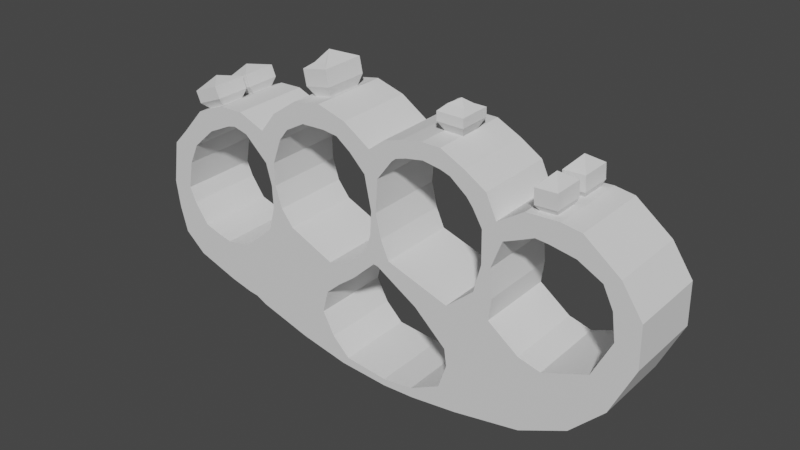 # Source: Kuckles.blend  (saved by Blender 3.5.10; exported with 4.5.12 LTS)
import bpy
from mathutils import Matrix  # noqa: F401  (used for matrix-valued properties, if any)

bpy.ops.wm.read_factory_settings(use_empty=True)
scene = bpy.context.scene
scene.name = 'Scene'

# ---- collections
col_collection = bpy.data.collections.new('Collection'); scene.collection.children.link(col_collection)

# ---- world
world_world = bpy.data.worlds.new('World'); scene.world = world_world
world_world.use_nodes = True; world_world.node_tree.nodes.clear()
_N = world_world.node_tree.nodes; _L = world_world.node_tree.links
n0 = _N.new('ShaderNodeOutputWorld'); n0.name = 'World Output'; n0.location = (300, 300)
n1 = _N.new('ShaderNodeBackground'); n1.name = 'Background'; n1.location = (10, 300)
n1.inputs[0].default_value = (0.05088, 0.05088, 0.05088, 1.0)
_L.new(n1.outputs[0], n0.inputs[0])
n0.is_active_output = True
world_world.color = (0.05088, 0.05088, 0.05088)
world_world.use_sun_shadow = False
world_world.sun_shadow_jitter_overblur = 0.0

# ---- meshes
me_plane = bpy.data.meshes.new('Plane')
me_plane.from_pydata([(0.4597, -0.4461, 3.679e-09), (1.054, -0.2521, -6.893e-09), (0.2065, -0.2087, 2.061e-08), (0.8151, -0.07247, 1.092e-08), (0.7488, -0.357, -2.158e-10), (0.4735, -0.09407, 1.998e-08), (-0.1224, -0.008745, 3.131e-08), (-0.02453, 0.06854, 3.387e-08), (0.8396, 0.1025, 2.853e-08), (0.6931, 0.09998, 3.352e-08), (0.8235, 0.3243, 4.48e-08), (0.7527, 0.3231, 4.721e-08), (0.9104, 0.5458, 5.984e-08), (0.7526, 0.5792, 6.862e-08), (1.017, 0.5909, 5.94e-08), (0.6796, 0.7062, 8.291e-08), (0.8315, 0.5625, 6.423e-08), (0.8586, 0.6683, 7.295e-08), (1.246, 0.6402, 6.409e-08), (1.252, 0.8099, -0.06308), (1.439, 0.6073, 5.972e-08), (1.467, 0.7903, 8.544e-08), (1.625, 0.5095, 5.106e-08), (1.741, 0.5767, 6.192e-08), (1.701, 0.3503, 3.869e-08), (1.898, 0.3398, 4.477e-08), (1.727, 0.1406, 2.012e-08), (1.9, 0.01224, 1.615e-08), (1.579, -0.1579, -7.746e-09), (1.717, -0.3785, -1.847e-08), (1.23, -0.297, -1.533e-08), (1.452, -0.6518, -3.258e-08), (0.4752, -0.5838, -1.092e-08), (1.078, -0.8343, -4.498e-08), (0.4071, -0.7831, -3.06e-08), (0.5495, -0.9389, -4.839e-08), (0.1569, -0.9157, -4.272e-08), (0.1701, -0.9908, -5.085e-08), (-0.09286, -0.9491, -4.484e-08), (-0.09564, -1.006, -5.102e-08), (-0.4457, -0.9154, -4.203e-08), (-0.498, -0.9821, -4.955e-08), (-0.1842, 0.2167, 4.536e-08), (-0.08794, 0.217, 4.543e-08), (-0.1599, -0.002636, 3.117e-08), (-0.2421, 0.06786, 3.37e-08), (-0.3567, -0.1872, 1.445e-08), (-0.4035, -0.08949, 1.944e-08), (-0.1678, 0.4087, 6.596e-08), (-0.1283, 0.4088, 6.599e-08), (-0.2168, 0.6714, 9.049e-08), (-0.1033, 0.6717, 9.058e-08), (-0.3442, 0.8002, 7.007e-08), (0.02374, 0.8346, 7.337e-08), (-0.1601, 0.6716, 9.053e-08), (-0.1696, 0.8673, 7.624e-08), (0.05771, 0.8628, 7.098e-08), (-0.03812, 0.9672, 8.037e-08), (0.6305, 0.7687, 8.844e-08), (0.7796, 0.8433, 8.926e-08), (0.5013, 0.8701, 9.54e-08), (0.6111, 0.9491, 9.774e-08), (0.14, 0.8894, 7.273e-08), (0.1133, 1.012, 8.381e-08), (0.4251, 0.8945, 9.775e-08), (0.4235, 1.042, 1.053e-07), (0.2835, 0.916, 7.604e-08), (0.2749, 1.042, 8.742e-08), (1.127, 0.8039, -0.06308), (1.143, 0.6485, 6.473e-08), (-0.5035, -0.2985, -1.514e-09), (-0.5799, -0.1393, 6.624e-09), (-0.5845, -0.7765, -2.682e-08), (-0.8883, -0.9039, -4.409e-08), (-0.6774, -0.595, -1.371e-09), (-1.31, -0.7816, -4.432e-08), (-0.6227, -0.4048, -2.261e-08), (-0.9476, 0.02301, 4.046e-09), (-1.476, -0.7277, -4.98e-08), (-1.457, -0.3009, -2.323e-08), (-1.189, -0.07298, -2.985e-09), (-1.403, -0.7358, -4.53e-08), (-1.045, 0.149, 8.141e-09), (-1.132, 0.1246, 6.513e-09), (-1.094, 0.3212, 1.915e-08), (-1.133, 0.3103, 1.842e-08), (-1.092, 0.5047, 4.931e-08), (-1.176, 0.4811, 4.774e-08), (-1.011, 0.7082, 8.95e-08), (-1.365, 0.6569, 8.723e-08), (-1.134, 0.4929, 4.852e-08), (-1.19, 0.7291, 9.258e-08), (-1.665, -0.6822, -4.87e-08), (-1.667, -0.3388, -2.731e-08), (-2.012, -0.566, -3.817e-08), (-1.777, -0.3156, -2.521e-08), (-2.18, -0.418, -2.432e-08), (-1.921, -0.2714, -1.949e-08), (-2.23, -0.2094, -5.309e-09), (-2.034, -0.107, -2.313e-09), (-2.254, 0.01495, 1.518e-08), (-2.081, 0.01164, 9.956e-09), (-2.186, 0.3683, 4.665e-08), (-2.03, 0.239, 2.92e-08), (-2.055, 0.5005, 6.004e-08), (-1.943, 0.4106, 4.782e-08), (-1.861, 0.7092, 8.158e-08), (-1.752, 0.5764, 6.468e-08), (-1.483, 0.6851, 8.865e-08), (-1.409, 0.8177, 9.97e-08), (-1.552, 0.669, 8.719e-08), (-1.601, 0.8121, 9.919e-08), (-0.9339, 0.8037, 1.009e-07), (-1.056, 0.894, 1.1e-07), (-0.7731, 0.8908, 1.095e-07), (-0.8474, 1.035, 1.236e-07), (-0.4591, 0.8845, 7.575e-08), (-0.3857, 1.011, 8.729e-08), (-0.5803, 0.8984, 7.968e-08), (-0.6118, 1.078, 9.608e-08), (0.4597, -0.4461, -0.3088), (1.054, -0.2521, -0.3085), (0.2065, -0.2087, -0.3084), (0.8151, -0.07247, -0.3082), (0.4735, -0.09406, -0.3082), (-0.1224, -0.008739, -0.3081), (-0.02453, 0.06854, -0.3079), (0.8396, 0.1025, -0.3079), (0.6931, 0.09998, -0.3079), (0.8235, 0.3243, -0.3075), (0.7527, 0.3231, -0.3075), (0.9104, 0.5458, -0.3071), (0.7526, 0.5792, -0.307), (1.017, 0.5909, -0.307), (0.6796, 0.7062, -0.3068), (0.8586, 0.6683, -0.3069), (1.246, 0.6402, -0.3069), (1.315, 0.8129, -0.3066), (1.439, 0.6073, -0.307), (1.467, 0.7903, -0.3067), (1.625, 0.5095, -0.3072), (1.741, 0.5767, -0.307), (1.701, 0.3503, -0.3074), (1.898, 0.3398, -0.3074), (1.727, 0.1406, -0.3078), (1.9, 0.01225, -0.308), (1.579, -0.1579, -0.3083), (1.717, -0.3785, -0.3087), (1.23, -0.297, -0.3086), (1.452, -0.6518, -0.3092), (0.4752, -0.5838, -0.3091), (1.078, -0.8343, -0.3095), (0.4071, -0.7831, -0.3094), (0.5495, -0.9389, -0.3097), (0.1569, -0.9157, -0.3096), (0.1701, -0.9908, -0.3098), (-0.09286, -0.9491, -0.3097), (-0.09564, -1.006, -0.3098), (-0.4457, -0.9154, -0.3096), (-0.498, -0.9821, -0.3098), (-0.1842, 0.2167, -0.3077), (-0.08794, 0.217, -0.3077), (-0.1599, -0.002631, -0.308), (-0.2421, 0.06786, -0.3079), (-0.3567, -0.1872, -0.3084), (-0.4035, -0.08948, -0.3082), (-0.1678, 0.4087, -0.3073), (-0.1283, 0.4088, -0.3073), (-0.2168, 0.6714, -0.3069), (-0.1033, 0.6717, -0.3069), (-0.3442, 0.8002, -0.3066), (0.02374, 0.8346, -0.3066), (-0.1696, 0.8673, -0.3065), (0.05771, 0.8628, -0.3065), (-0.03812, 0.9672, -0.3064), (0.6305, 0.7687, -0.3067), (0.7796, 0.8433, -0.3066), (0.5013, 0.8701, -0.3065), (0.6111, 0.9491, -0.3064), (0.14, 0.8894, -0.3065), (0.1133, 1.012, -0.3063), (0.4251, 0.8945, -0.3065), (0.4235, 1.042, -0.3062), (0.2835, 0.916, -0.3064), (0.2749, 1.042, -0.3062), (1.064, 0.8009, -0.3066), (1.143, 0.6485, -0.3069), (-0.5035, -0.2985, -0.3086), (-0.5799, -0.1393, -0.3083), (-0.5845, -0.7765, -0.3094), (-0.8883, -0.9039, -0.3096), (-0.6774, -0.595, -0.3091), (-1.31, -0.7816, -0.3094), (-0.6227, -0.4048, -0.3087), (-0.9476, 0.02302, -0.308), (-1.476, -0.7277, -0.3093), (-1.457, -0.3009, -0.3086), (-1.189, -0.07297, -0.3082), (-1.403, -0.7358, -0.3093), (-1.045, 0.149, -0.3078), (-1.132, 0.1246, -0.3078), (-1.094, 0.3212, -0.3075), (-1.133, 0.3103, -0.3075), (-1.092, 0.5047, -0.3072), (-1.176, 0.4811, -0.3072), (-1.011, 0.7082, -0.3068), (-1.365, 0.6569, -0.3069), (-1.19, 0.7291, -0.3068), (-1.665, -0.6822, -0.3092), (-1.667, -0.3388, -0.3086), (-2.012, -0.566, -0.309), (-1.777, -0.3156, -0.3086), (-2.18, -0.418, -0.3088), (-1.921, -0.2714, -0.3085), (-2.23, -0.2093, -0.3084), (-2.034, -0.107, -0.3082), (-2.254, 0.01496, -0.308), (-2.081, 0.01165, -0.308), (-2.186, 0.3683, -0.3074), (-2.03, 0.239, -0.3076), (-2.055, 0.5005, -0.3072), (-1.943, 0.4106, -0.3073), (-1.861, 0.7092, -0.3068), (-1.752, 0.5764, -0.307), (-1.483, 0.6851, -0.3068), (-1.409, 0.8177, -0.3066), (-1.552, 0.669, -0.3069), (-1.601, 0.8121, -0.3066), (-0.9339, 0.8037, -0.3066), (-1.056, 0.894, -0.3065), (-0.7731, 0.8908, -0.3065), (-0.8474, 1.035, -0.3062), (-0.4591, 0.8845, -0.3065), (-0.3857, 1.011, -0.3063), (-0.5803, 0.8984, -0.3065), (-0.6118, 1.078, -0.3062), (1.467, 0.7903, 8.544e-08), (1.315, 0.8129, 8.748e-08), (0.4235, 1.042, 1.053e-07), (0.2749, 1.042, 8.742e-08), (-1.807, 0.7307, -0.05839), (-1.656, 0.7906, -0.05839), (-0.8474, 1.035, 1.236e-07), (-0.6118, 1.078, 9.608e-08), (1.467, 0.7903, -0.3067), (1.315, 0.8129, -0.3066), (0.4235, 1.042, -0.3062), (0.2749, 1.042, -0.3062), (-1.807, 0.7307, -0.2484), (-1.656, 0.7906, -0.2483), (-0.8474, 1.035, -0.3062), (-0.6118, 1.078, -0.3062), (1.315, 0.8129, 8.748e-08), (1.064, 0.8009, 8.568e-08), (1.252, 0.8099, -0.2417), (1.127, 0.8039, -0.2417), (1.104, 0.8471, -0.2715), (1.104, 0.8471, -0.03326), (1.252, 0.8099, -0.06308), (1.127, 0.8039, -0.06308), (1.271, 0.8551, -0.2715), (1.252, 0.8099, -0.2417), (1.127, 0.8039, -0.2417), (1.104, 0.8471, -0.2715), (1.271, 0.8551, -0.03326), (1.104, 0.8471, -0.03326), (1.266, 0.9709, -0.2715), (1.099, 0.963, -0.2715), (1.266, 0.9709, -0.03326), (1.099, 0.963, -0.03326), (1.178, 1.05, -0.1524), (-1.861, 0.7092, 8.158e-08), (-1.601, 0.8121, 9.919e-08), (-1.861, 0.7092, -0.3068), (-1.601, 0.8121, -0.3066), (-1.861, 0.7713, -0.01697), (-1.644, 0.8573, -0.01697), (-1.861, 0.7713, -0.2898), (-1.644, 0.8573, -0.2897), (-1.897, 0.8609, -0.01697), (-1.679, 0.947, -0.01697), (-1.897, 0.8609, -0.2898), (-1.679, 0.947, -0.2897), (-0.7966, 1.038, -0.3062), (-0.6568, 1.063, -0.3062), (-1.812, 0.9648, -0.1534), (-0.7966, 1.038, -0.3062), (-0.6568, 1.063, -0.3062), (-0.6568, 1.063, -0.3062), (-0.6568, 1.063, -0.1678), (-0.8474, 1.035, 1.236e-07), (-0.6118, 1.078, 9.608e-08), (-0.6568, 1.063, -0.3062), (-0.6118, 1.078, -0.3062), (-0.8474, 1.035, -0.3062), (-0.6568, 1.063, -0.1678), (-0.7966, 1.038, -0.1672), (-0.7966, 1.038, -0.3062), (-0.7966, 1.038, -0.1672), (-0.7966, 1.038, -0.3062), (-0.6568, 1.063, -0.1678), (-0.6568, 1.063, -0.3062), (-0.7966, 1.038, -0.1672), (-0.7966, 1.038, -0.3062), (-0.6358, 1.147, -0.133), (-0.6358, 1.147, -0.306), (-0.8463, 1.109, -0.132), (-0.8463, 1.108, -0.3061), (-0.6589, 1.272, -0.133), (-0.6589, 1.272, -0.3058), (-0.8693, 1.233, -0.132), (-0.8693, 1.233, -0.3059), (-0.7125, 1.293, -0.1941), (-0.8164, 1.274, -0.1936), (-0.7811, 1.345, -0.3057), (0.4285, 1.045, -0.3062), (0.2836, 1.045, -0.3062), (0.4285, 1.045, -0.3062), (0.2836, 1.045, -0.3062), (0.2836, 1.043, -0.2298), (0.4289, 1.043, -0.2297), (0.4629, 1.117, -0.3061), (0.2508, 1.118, -0.3061), (0.2507, 1.116, -0.1825), (0.4633, 1.115, -0.1824), (0.4632, 1.188, -0.306), (0.2511, 1.189, -0.306), (0.2511, 1.187, -0.1825), (0.4636, 1.186, -0.1824), (0.3575, 1.264, -0.3058), (0.2843, 1.223, -0.2543), (0.416, 1.222, -0.2543)], [], [(4, 1, 3, 5), (0, 4, 5, 2), (2, 5, 7, 6), (5, 3, 8, 9), (9, 8, 10, 11), (11, 10, 12, 16, 13), (13, 16, 17, 15), (253, 69, 18, 252), (17, 16, 12, 14), (252, 18, 20, 21), (21, 20, 22, 23), (23, 22, 24, 25), (25, 24, 26, 27), (27, 26, 28, 29), (29, 28, 30, 31), (31, 30, 1), (1, 4, 0, 31), (31, 0, 32, 33), (33, 32, 34, 35), (35, 34, 36, 37), (37, 36, 38, 39), (39, 38, 40, 41), (45, 7, 43, 42), (42, 43, 49, 48), (44, 45, 47, 46), (7, 45, 44, 6), (48, 49, 51, 54, 50), (50, 54, 55, 52), (55, 53, 56, 57), (55, 54, 51, 53), (15, 17, 59, 58), (58, 59, 61, 60), (57, 56, 62, 63), (60, 61, 65, 64), (63, 62, 66, 67), (65, 67, 66, 64), (17, 14, 69, 253), (46, 47, 71, 70), (41, 40, 72, 73), (73, 72, 74, 75), (70, 71, 77, 76), (74, 76, 77, 75), (75, 77, 80, 81), (80, 77, 82, 83), (81, 80, 79, 78), (83, 82, 84, 85), (85, 84, 86, 90, 87), (87, 90, 91, 89), (78, 79, 93, 92), (91, 90, 86, 88), (92, 93, 95, 94), (94, 95, 97, 96), (96, 97, 99, 98), (98, 99, 101, 100), (100, 101, 103, 102), (102, 103, 105, 104), (104, 105, 107, 106), (89, 91, 109, 108), (108, 109, 111, 110), (107, 110, 111, 106), (91, 88, 112, 113), (113, 112, 114, 115), (52, 55, 117, 116), (116, 117, 119, 118), (114, 118, 119, 115), (71, 47, 165, 188), (37, 39, 157, 155), (102, 104, 220, 218), (2, 6, 125, 122), (38, 36, 154, 156), (105, 103, 219, 221), (7, 5, 124, 126), (41, 73, 190, 159), (72, 40, 158, 189), (39, 41, 159, 157), (104, 106, 222, 220), (5, 9, 128, 124), (40, 38, 156, 158), (107, 105, 221, 223), (8, 3, 123, 127), (73, 75, 192, 190), (43, 7, 126, 161), (74, 72, 189, 191), (45, 42, 160, 163), (89, 108, 224, 206), (9, 11, 130, 128), (109, 91, 207, 225), (10, 8, 127, 129), (70, 76, 193, 187), (77, 71, 188, 194), (6, 44, 162, 125), (108, 110, 226, 224), (11, 13, 132, 130), (76, 74, 191, 193), (111, 109, 225, 227), (12, 10, 129, 131), (65, 182, 246, 238), (44, 46, 164, 162), (110, 107, 223, 226), (13, 15, 134, 132), (75, 81, 198, 192), (47, 45, 163, 165), (14, 12, 131, 133), (79, 80, 197, 196), (91, 113, 229, 207), (42, 48, 166, 160), (112, 88, 205, 228), (81, 78, 195, 198), (49, 43, 161, 167), (113, 115, 231, 229), (48, 50, 168, 166), (114, 112, 228, 230), (17, 253, 185, 135), (80, 83, 200, 197), (51, 49, 167, 169), (18, 69, 186, 136), (82, 77, 194, 199), (52, 116, 232, 170), (50, 52, 170, 168), (117, 55, 172, 233), (235, 284, 286, 231, 250, 283, 287, 251), (83, 85, 202, 200), (53, 51, 169, 171), (20, 18, 136, 138), (84, 82, 199, 201), (116, 118, 234, 232), (119, 117, 233, 235), (21, 23, 141, 139), (85, 87, 204, 202), (118, 114, 230, 234), (22, 20, 138, 140), (86, 84, 201, 203), (67, 65, 238, 239), (55, 57, 174, 172), (23, 25, 143, 141), (87, 89, 206, 204), (56, 53, 171, 173), (24, 22, 140, 142), (88, 86, 203, 205), (15, 58, 175, 134), (25, 27, 145, 143), (59, 17, 135, 176), (26, 24, 142, 144), (58, 60, 177, 175), (27, 29, 147, 145), (78, 92, 208, 195), (61, 59, 176, 178), (28, 26, 144, 146), (93, 79, 196, 209), (57, 63, 180, 174), (29, 31, 149, 147), (92, 94, 210, 208), (62, 56, 173, 179), (30, 28, 146, 148), (95, 93, 209, 211), (60, 64, 181, 177), (1, 30, 148, 121), (94, 96, 212, 210), (65, 61, 178, 182), (97, 95, 211, 213), (63, 67, 184, 180), (31, 33, 151, 149), (96, 98, 214, 212), (66, 62, 179, 183), (32, 0, 120, 150), (99, 97, 213, 215), (0, 2, 122, 120), (252, 21, 236, 237), (64, 66, 183, 181), (33, 35, 153, 151), (98, 100, 216, 214), (3, 1, 121, 123), (255, 68, 257, 256), (34, 32, 150, 152), (101, 99, 215, 217), (69, 14, 133, 186), (35, 37, 155, 153), (100, 102, 218, 216), (36, 34, 152, 154), (103, 101, 217, 219), (46, 70, 187, 164), (241, 249, 278, 276), (237, 236, 244, 245), (242, 243, 291, 290), (239, 238, 246, 315, 320, 319, 316, 247), (119, 235, 251, 243), (106, 111, 272, 271), (184, 67, 239, 247), (115, 119, 243, 242), (137, 252, 237, 245), (139, 137, 245, 244), (231, 115, 242, 250), (21, 139, 244, 236), (227, 222, 273, 274), (111, 227, 274, 272), (182, 317, 318, 184, 247, 316, 315, 246), (222, 106, 271, 273), (19, 68, 253, 252), (255, 254, 137, 185), (68, 255, 185, 253), (254, 19, 252, 137), (263, 265, 269, 267), (259, 258, 264, 265), (261, 262, 263, 260), (258, 261, 260, 264), (268, 266, 270), (260, 263, 267, 266), (264, 260, 266, 268), (265, 264, 268, 269), (269, 268, 270), (267, 269, 270), (266, 267, 270), (241, 240, 271, 272), (248, 249, 274, 273), (240, 248, 273, 271), (249, 241, 272, 274), (277, 275, 279, 281), (249, 248, 277, 278), (248, 240, 275, 277), (240, 241, 276, 275), (281, 279, 285), (275, 276, 280, 279), (276, 278, 282, 280), (278, 277, 281, 282), (251, 287, 292, 293), (279, 280, 285), (280, 282, 285), (282, 281, 285), (290, 291, 293, 292, 295, 296, 297, 294), (296, 295, 289, 298), (250, 242, 290, 294), (283, 250, 294, 297), (287, 283, 297, 292), (243, 251, 293, 291), (299, 298, 302, 303), (297, 296, 298, 299), (295, 292, 288, 289), (292, 297, 299, 288), (303, 302, 306, 307), (289, 288, 301, 300), (288, 299, 303, 301), (298, 289, 300, 302), (305, 307, 311, 309), (300, 301, 305, 304), (301, 303, 307, 305), (302, 300, 304, 306), (311, 310, 313, 314), (306, 304, 308, 310), (307, 306, 310, 311), (304, 305, 309, 308), (314, 313, 312), (308, 309, 314, 312), (309, 311, 314), (310, 308, 312, 313), (322, 323, 327, 326), (316, 319, 323, 322), (315, 316, 322, 321), (320, 315, 321, 324), (319, 320, 324, 323), (328, 325, 329, 331), (321, 322, 326, 325), (324, 321, 325, 328), (323, 324, 328, 327), (329, 330, 331), (327, 328, 331, 330), (326, 327, 330, 329), (325, 326, 329)])
_uv = me_plane.uv_layers.new(name='UVMap')
_uv.uv.foreach_set('vector', [0.2503, 0.2997, 0.2737, 0.2347, 0.3182, 0.2854, 0.3039, 0.3636, 0.2276, 0.3655, 0.2503, 0.2997, 0.3039, 0.3636, 0.2815, 0.4153, 0.2815, 0.4153, 0.3039, 0.3636, 0.3337, 0.4685, 0.3155, 0.4893, 0.3039, 0.3636, 0.3182, 0.2854, 0.3542, 0.2878, 0.3521, 0.3162, 0.3521, 0.3162, 0.3542, 0.2878, 0.3984, 0.2889, 0.3984, 0.3038, 0.3984, 0.3038, 0.3984, 0.2889, 0.4505, 0.2676, 0.4544, 0.2874, 0.4559, 0.3069, 0.4559, 0.3069, 0.4544, 0.2874, 0.485, 0.2826, 0.4794, 0.3298, 0.5026, 0.2247, 0.4679, 0.214, 0.4662, 0.1935, 0.4974, 0.1777, 0.485, 0.2826, 0.4544, 0.2874, 0.4505, 0.2676, 0.4606, 0.2433, 0.4974, 0.1777, 0.4662, 0.1935, 0.457, 0.1571, 0.4922, 0.1486, 0.4922, 0.1486, 0.457, 0.1571, 0.4315, 0.1223, 0.4425, 0.09845, 0.4425, 0.09845, 0.4315, 0.1223, 0.3993, 0.1081, 0.3966, 0.07284, 0.3966, 0.07284, 0.3993, 0.1081, 0.3593, 0.1024, 0.3377, 0.06869, 0.3377, 0.06869, 0.3593, 0.1024, 0.2989, 0.1267, 0.2582, 0.09568, 0.2582, 0.09568, 0.2989, 0.1267, 0.2649, 0.1953, 0.1964, 0.1448, 0.1964, 0.1448, 0.2649, 0.1953, 0.2737, 0.2347, 0.2737, 0.2347, 0.2503, 0.2997, 0.2276, 0.3655, 0.1964, 0.1448, 0.1964, 0.1448, 0.2276, 0.3655, 0.195, 0.3585, 0.1511, 0.2142, 0.1511, 0.2142, 0.195, 0.3585, 0.1429, 0.3683, 0.1096, 0.3289, 0.1096, 0.3289, 0.1429, 0.3683, 0.09944, 0.4222, 0.08341, 0.417, 0.08341, 0.417, 0.09944, 0.4222, 0.08646, 0.4763, 0.07405, 0.4767, 0.07405, 0.4767, 0.08646, 0.4763, 0.1017, 0.5565, 0.08694, 0.5698, 0.3309, 0.5169, 0.3337, 0.4685, 0.3637, 0.4849, 0.363, 0.5043, 0.363, 0.5043, 0.3637, 0.4849, 0.4021, 0.4937, 0.4019, 0.5015, 0.3157, 0.4976, 0.3309, 0.5169, 0.2998, 0.5551, 0.2811, 0.5471, 0.3337, 0.4685, 0.3309, 0.5169, 0.3157, 0.4976, 0.3155, 0.4893, 0.4019, 0.5015, 0.4021, 0.4937, 0.4565, 0.4893, 0.4566, 0.5009, 0.4564, 0.5125, 0.4564, 0.5125, 0.4566, 0.5009, 0.5028, 0.5023, 0.4826, 0.5404, 0.5028, 0.5023, 0.4894, 0.4598, 0.4939, 0.4528, 0.5151, 0.4682, 0.5028, 0.5023, 0.4566, 0.5009, 0.4565, 0.4893, 0.4894, 0.4598, 0.4794, 0.3298, 0.485, 0.2826, 0.51, 0.3219, 0.4882, 0.3427, 0.4882, 0.3427, 0.51, 0.3219, 0.5191, 0.3552, 0.5014, 0.3716, 0.5151, 0.4682, 0.4939, 0.4528, 0.4992, 0.4376, 0.5205, 0.4417, 0.5014, 0.3716, 0.5191, 0.3552, 0.5287, 0.3895, 0.5039, 0.3853, 0.5205, 0.4417, 0.4992, 0.4376, 0.5039, 0.4112, 0.5261, 0.4142, 0.5287, 0.3895, 0.5261, 0.4142, 0.5039, 0.4112, 0.5039, 0.3853, 0.485, 0.2826, 0.4606, 0.2433, 0.4679, 0.214, 0.5026, 0.2247, 0.2811, 0.5471, 0.2998, 0.5551, 0.2884, 0.5927, 0.2573, 0.574, 0.08694, 0.5698, 0.1017, 0.5565, 0.1375, 0.5873, 0.1126, 0.6611, 0.1126, 0.6611, 0.1375, 0.5873, 0.1846, 0.604, 0.1463, 0.755, 0.2573, 0.574, 0.2884, 0.5927, 0.3222, 0.6676, 0.2305, 0.5948, 0.1846, 0.604, 0.2305, 0.5948, 0.3222, 0.6676, 0.1463, 0.755, 0.1463, 0.755, 0.3222, 0.6676, 0.303, 0.7189, 0.1566, 0.7753, 0.303, 0.7189, 0.3222, 0.6676, 0.3484, 0.6881, 0.3436, 0.7057, 0.1566, 0.7753, 0.303, 0.7189, 0.2562, 0.775, 0.1622, 0.7912, 0.3436, 0.7057, 0.3484, 0.6881, 0.3839, 0.6992, 0.3816, 0.7068, 0.3816, 0.7068, 0.3839, 0.6992, 0.4234, 0.7003, 0.4208, 0.709, 0.4181, 0.7179, 0.4181, 0.7179, 0.4208, 0.709, 0.4801, 0.7233, 0.4556, 0.7651, 0.1622, 0.7912, 0.2562, 0.775, 0.2507, 0.8205, 0.1797, 0.8296, 0.4801, 0.7233, 0.4208, 0.709, 0.4234, 0.7003, 0.4672, 0.6793, 0.1797, 0.8296, 0.2507, 0.8205, 0.2577, 0.8416, 0.2186, 0.8927, 0.2186, 0.8927, 0.2577, 0.8416, 0.2716, 0.8687, 0.2482, 0.9173, 0.2482, 0.9173, 0.2716, 0.8687, 0.3032, 0.8917, 0.2839, 0.9274, 0.2839, 0.9274, 0.3032, 0.8917, 0.3264, 0.9003, 0.3249, 0.9331, 0.3249, 0.9331, 0.3264, 0.9003, 0.3705, 0.8953, 0.3897, 0.9254, 0.3897, 0.9254, 0.3705, 0.8953, 0.4048, 0.8826, 0.4192, 0.9076, 0.4192, 0.9076, 0.4048, 0.8826, 0.4408, 0.8477, 0.4684, 0.8711, 0.4556, 0.7651, 0.4801, 0.7233, 0.4865, 0.7787, 0.4587, 0.7916, 0.4587, 0.7916, 0.4865, 0.7787, 0.4857, 0.8144, 0.457, 0.8056, 0.4408, 0.8477, 0.457, 0.8056, 0.4857, 0.8144, 0.4684, 0.8711, 0.4801, 0.7233, 0.4672, 0.6793, 0.484, 0.6595, 0.5066, 0.6798, 0.5066, 0.6798, 0.484, 0.6595, 0.4979, 0.6249, 0.5259, 0.6356, 0.4826, 0.5404, 0.5028, 0.5023, 0.5203, 0.5547, 0.496, 0.5659, 0.496, 0.5659, 0.5203, 0.5547, 0.5301, 0.5938, 0.498, 0.5887, 0.4979, 0.6249, 0.498, 0.5887, 0.5301, 0.5938, 0.5259, 0.6356, 0.2884, 0.5927, 0.2998, 0.5551, 0.3453, 0.5776, 0.3421, 0.595, 0.08341, 0.417, 0.07405, 0.4767, 0.0001197, 0.4748, 0.007619, 0.4033, 0.3897, 0.9254, 0.4192, 0.9076, 0.4513, 0.9699, 0.4081, 0.9885, 0.2815, 0.4153, 0.3155, 0.4893, 0.2625, 0.487, 0.2399, 0.446, 0.08646, 0.4763, 0.09944, 0.4222, 0.1513, 0.4483, 0.1447, 0.4801, 0.4048, 0.8826, 0.3705, 0.8953, 0.3591, 0.8515, 0.3792, 0.8427, 0.3337, 0.4685, 0.3039, 0.3636, 0.3589, 0.3827, 0.3697, 0.4298, 0.08694, 0.5698, 0.1126, 0.6611, 0.04018, 0.6841, 0.01058, 0.5837, 0.1375, 0.5873, 0.1017, 0.5565, 0.1492, 0.522, 0.1661, 0.539, 0.07405, 0.4767, 0.08694, 0.5698, 0.01058, 0.5837, 0.0001197, 0.4748, 0.4192, 0.9076, 0.4684, 0.8711, 0.5101, 0.9333, 0.4513, 0.9699, 0.3039, 0.3636, 0.3521, 0.3162, 0.3793, 0.3609, 0.3589, 0.3827, 0.1017, 0.5565, 0.08646, 0.4763, 0.1447, 0.4801, 0.1492, 0.522, 0.4408, 0.8477, 0.4048, 0.8826, 0.3792, 0.8427, 0.399, 0.8227, 0.3542, 0.2878, 0.3182, 0.2854, 0.3416, 0.2371, 0.3588, 0.2383, 0.1126, 0.6611, 0.1463, 0.755, 0.08046, 0.7834, 0.04018, 0.6841, 0.3637, 0.4849, 0.3337, 0.4685, 0.3697, 0.4298, 0.3851, 0.4393, 0.1846, 0.604, 0.1375, 0.5873, 0.1661, 0.539, 0.188, 0.549, 0.3309, 0.5169, 0.363, 0.5043, 0.3775, 0.5525, 0.3605, 0.56, 0.4556, 0.7651, 0.4587, 0.7916, 0.4108, 0.7924, 0.4073, 0.7803, 0.3521, 0.3162, 0.3984, 0.3038, 0.403, 0.3536, 0.3793, 0.3609, 0.4865, 0.7787, 0.4801, 0.7233, 0.5489, 0.7389, 0.544, 0.781, 0.3984, 0.2889, 0.3542, 0.2878, 0.3588, 0.2383, 0.3859, 0.2403, 0.2573, 0.574, 0.2305, 0.5948, 0.2107, 0.546, 0.2256, 0.5342, 0.3222, 0.6676, 0.2884, 0.5927, 0.3421, 0.595, 0.3575, 0.632, 0.3155, 0.4893, 0.3157, 0.4976, 0.263, 0.492, 0.2625, 0.487, 0.4587, 0.7916, 0.457, 0.8056, 0.4092, 0.8005, 0.4108, 0.7924, 0.3984, 0.3038, 0.4559, 0.3069, 0.4306, 0.3558, 0.403, 0.3536, 0.2305, 0.5948, 0.1846, 0.604, 0.188, 0.549, 0.2107, 0.546, 0.4857, 0.8144, 0.4865, 0.7787, 0.544, 0.781, 0.5426, 0.8167, 0.4505, 0.2676, 0.3984, 0.2889, 0.3859, 0.2403, 0.4081, 0.2326, 0.2589, 0.2505, 0.2589, 0.2505, 0.2589, 0.2505, 0.2589, 0.2505, 0.3157, 0.4976, 0.2811, 0.5471, 0.2409, 0.5162, 0.263, 0.492, 0.457, 0.8056, 0.4408, 0.8477, 0.399, 0.8227, 0.4092, 0.8005, 0.4559, 0.3069, 0.4794, 0.3298, 0.444, 0.3642, 0.4306, 0.3558, 0.1463, 0.755, 0.1566, 0.7753, 0.09092, 0.806, 0.08046, 0.7834, 0.2998, 0.5551, 0.3309, 0.5169, 0.3605, 0.56, 0.3453, 0.5776, 0.4606, 0.2433, 0.4505, 0.2676, 0.4081, 0.2326, 0.4141, 0.2211, 0.2562, 0.775, 0.303, 0.7189, 0.328, 0.763, 0.3047, 0.7922, 0.4801, 0.7233, 0.5066, 0.6798, 0.5609, 0.7027, 0.5489, 0.7389, 0.363, 0.5043, 0.4019, 0.5015, 0.3996, 0.5499, 0.3775, 0.5525, 0.484, 0.6595, 0.4672, 0.6793, 0.4345, 0.6399, 0.4451, 0.6304, 0.1566, 0.7753, 0.1622, 0.7912, 0.0979, 0.8211, 0.09092, 0.806, 0.4021, 0.4937, 0.3637, 0.4849, 0.3851, 0.4393, 0.4061, 0.4459, 0.5066, 0.6798, 0.5259, 0.6356, 0.5796, 0.6583, 0.5609, 0.7027, 0.4019, 0.5015, 0.4564, 0.5125, 0.4287, 0.5564, 0.3996, 0.5499, 0.4979, 0.6249, 0.484, 0.6595, 0.4451, 0.6304, 0.4542, 0.6136, 0.485, 0.2826, 0.5026, 0.2247, 0.5591, 0.2384, 0.5553, 0.2773, 0.303, 0.7189, 0.3436, 0.7057, 0.3497, 0.7557, 0.328, 0.763, 0.4565, 0.4893, 0.4021, 0.4937, 0.4061, 0.4459, 0.4342, 0.4445, 0.4662, 0.1935, 0.4679, 0.214, 0.4203, 0.2075, 0.4199, 0.1961, 0.3484, 0.6881, 0.3222, 0.6676, 0.3575, 0.632, 0.3715, 0.6427, 0.4826, 0.5404, 0.496, 0.5659, 0.4529, 0.581, 0.4434, 0.569, 0.4564, 0.5125, 0.4826, 0.5404, 0.4434, 0.569, 0.4287, 0.5564, 0.5203, 0.5547, 0.5028, 0.5023, 0.5656, 0.5032, 0.5706, 0.5439, 0.245, 0.2142, 0.245, 0.2142, 0.245, 0.2142, 0.245, 0.2142, 0.245, 0.2142, 0.245, 0.2142, 0.245, 0.2142, 0.245, 0.2142, 0.3436, 0.7057, 0.3816, 0.7068, 0.3709, 0.7561, 0.3497, 0.7557, 0.4894, 0.4598, 0.4565, 0.4893, 0.4342, 0.4445, 0.4515, 0.4329, 0.457, 0.1571, 0.4662, 0.1935, 0.4199, 0.1961, 0.4156, 0.1775, 0.3839, 0.6992, 0.3484, 0.6881, 0.3715, 0.6427, 0.391, 0.6491, 0.496, 0.5659, 0.498, 0.5887, 0.4549, 0.594, 0.4529, 0.581, 0.5301, 0.5938, 0.5203, 0.5547, 0.5706, 0.5439, 0.5793, 0.5824, 0.4922, 0.1486, 0.4425, 0.09845, 0.4783, 0.03801, 0.5642, 0.1083, 0.3816, 0.7068, 0.4181, 0.7179, 0.3895, 0.762, 0.3709, 0.7561, 0.498, 0.5887, 0.4979, 0.6249, 0.4542, 0.6136, 0.4549, 0.594, 0.4315, 0.1223, 0.457, 0.1571, 0.4156, 0.1775, 0.402, 0.1593, 0.4234, 0.7003, 0.3839, 0.6992, 0.391, 0.6491, 0.4121, 0.649, 0.5292, 0.4144, 0.5316, 0.3905, 0.5316, 0.3905, 0.5293, 0.4143, 0.5028, 0.5023, 0.5151, 0.4682, 0.5677, 0.4774, 0.5656, 0.5032, 0.4425, 0.09845, 0.3966, 0.07284, 0.412, 0.006936, 0.4783, 0.03801, 0.4181, 0.7179, 0.4556, 0.7651, 0.4073, 0.7803, 0.3895, 0.762, 0.4939, 0.4528, 0.4894, 0.4598, 0.4515, 0.4329, 0.4549, 0.4289, 0.3993, 0.1081, 0.4315, 0.1223, 0.402, 0.1593, 0.3845, 0.1509, 0.4672, 0.6793, 0.4234, 0.7003, 0.4121, 0.649, 0.4345, 0.6399, 0.4794, 0.3298, 0.4882, 0.3427, 0.4506, 0.3708, 0.444, 0.3642, 0.3966, 0.07284, 0.3377, 0.06869, 0.3283, 0.0001197, 0.412, 0.006936, 0.51, 0.3219, 0.485, 0.2826, 0.5553, 0.2773, 0.5609, 0.3066, 0.3593, 0.1024, 0.3993, 0.1081, 0.3845, 0.1509, 0.362, 0.1483, 0.4882, 0.3427, 0.5014, 0.3716, 0.4597, 0.3844, 0.4506, 0.3708, 0.3377, 0.06869, 0.2582, 0.09568, 0.2221, 0.03374, 0.3283, 0.0001197, 0.1622, 0.7912, 0.1797, 0.8296, 0.1191, 0.8637, 0.0979, 0.8211, 0.5191, 0.3552, 0.51, 0.3219, 0.5609, 0.3066, 0.5702, 0.341, 0.2989, 0.1267, 0.3593, 0.1024, 0.362, 0.1483, 0.3317, 0.1627, 0.2507, 0.8205, 0.2562, 0.775, 0.3047, 0.7922, 0.3007, 0.8145, 0.5151, 0.4672, 0.5205, 0.4407, 0.572, 0.4495, 0.5677, 0.4764, 0.2582, 0.09568, 0.1964, 0.1448, 0.144, 0.09636, 0.2221, 0.03374, 0.1797, 0.8296, 0.2186, 0.8927, 0.1716, 0.9376, 0.1191, 0.8637, 0.4992, 0.4376, 0.4939, 0.4528, 0.4549, 0.4289, 0.4585, 0.4209, 0.2649, 0.1953, 0.2989, 0.1267, 0.3317, 0.1627, 0.318, 0.1959, 0.2577, 0.8416, 0.2507, 0.8205, 0.3007, 0.8145, 0.303, 0.8261, 0.5014, 0.3716, 0.5039, 0.3853, 0.4615, 0.3925, 0.4597, 0.3844, 0.2737, 0.2347, 0.2649, 0.1953, 0.318, 0.1959, 0.3225, 0.2143, 0.2186, 0.8927, 0.2482, 0.9173, 0.2153, 0.9719, 0.1716, 0.9376, 0.5287, 0.3895, 0.5191, 0.3552, 0.5702, 0.341, 0.5796, 0.3758, 0.2716, 0.8687, 0.2577, 0.8416, 0.303, 0.8261, 0.3078, 0.8404, 0.5205, 0.4417, 0.5261, 0.4142, 0.5767, 0.4231, 0.572, 0.4505, 0.1964, 0.1448, 0.1511, 0.2142, 0.08715, 0.1813, 0.144, 0.09636, 0.2482, 0.9173, 0.2839, 0.9274, 0.2659, 0.9919, 0.2153, 0.9719, 0.5039, 0.4112, 0.4992, 0.4376, 0.4585, 0.4209, 0.4625, 0.4068, 0.195, 0.3585, 0.2276, 0.3655, 0.2093, 0.419, 0.1927, 0.4151, 0.3032, 0.8917, 0.2716, 0.8687, 0.3078, 0.8404, 0.3229, 0.8505, 0.2276, 0.3655, 0.2815, 0.4153, 0.2399, 0.446, 0.2093, 0.419, 0.2589, 0.2505, 0.2589, 0.2505, 0.2589, 0.2505, 0.2589, 0.2505, 0.5039, 0.3853, 0.5039, 0.4112, 0.4625, 0.4068, 0.4615, 0.3925, 0.1511, 0.2142, 0.1096, 0.3289, 0.03613, 0.3052, 0.08715, 0.1813, 0.2839, 0.9274, 0.3249, 0.9331, 0.3209, 0.9999, 0.2659, 0.9919, 0.3182, 0.2854, 0.2737, 0.2347, 0.3225, 0.2143, 0.3416, 0.2371, 0.7989, 0.1843, 0.8296, 0.1816, 0.8512, 0.2038, 0.7802, 0.2075, 0.1429, 0.3683, 0.195, 0.3585, 0.1927, 0.4151, 0.1698, 0.4209, 0.3264, 0.9003, 0.3032, 0.8917, 0.3229, 0.8505, 0.3346, 0.8547, 0.4679, 0.214, 0.4606, 0.2433, 0.4141, 0.2211, 0.4203, 0.2075, 0.1096, 0.3289, 0.08341, 0.417, 0.007619, 0.4033, 0.03613, 0.3052, 0.3249, 0.9331, 0.3897, 0.9254, 0.4081, 0.9885, 0.3209, 0.9999, 0.09944, 0.4222, 0.1429, 0.3683, 0.1698, 0.4209, 0.1513, 0.4483, 0.3705, 0.8953, 0.3264, 0.9003, 0.3346, 0.8547, 0.3591, 0.8515, 0.2811, 0.5471, 0.2573, 0.574, 0.2256, 0.5342, 0.2409, 0.5162, 0.8647, 0.7698, 0.9116, 0.7698, 0.9219, 0.7865, 0.8544, 0.7865, 0.4975, 0.1783, 0.4923, 0.1485, 0.5619, 0.1102, 0.5724, 0.1484, 0.5148, 0.3806, 0.5148, 0.3806, 0.5148, 0.3806, 0.5148, 0.3806, 0.5406, 0.411, 0.5388, 0.3856, 0.5892, 0.3782, 0.5898, 0.3809, 0.5754, 0.3834, 0.5798, 0.4068, 0.5928, 0.4059, 0.5929, 0.4074, 0.5148, 0.3806, 0.5148, 0.3806, 0.5148, 0.3806, 0.5148, 0.3806, 0.7695, 0.4535, 0.716, 0.4575, 0.716, 0.4575, 0.7695, 0.4535, 0.5148, 0.3806, 0.5148, 0.3806, 0.5148, 0.3806, 0.5148, 0.3806, 0.5148, 0.3806, 0.5148, 0.3806, 0.5148, 0.3806, 0.5148, 0.3806, 0.245, 0.2142, 0.245, 0.2142, 0.245, 0.2142, 0.245, 0.2142, 0.245, 0.2142, 0.245, 0.2142, 0.245, 0.2142, 0.245, 0.2142, 0.5148, 0.3806, 0.5148, 0.3806, 0.5148, 0.3806, 0.5148, 0.3806, 0.2589, 0.2505, 0.2589, 0.2505, 0.2589, 0.2505, 0.2589, 0.2505, 0.245, 0.2142, 0.245, 0.2142, 0.245, 0.2142, 0.245, 0.2142, 0.5148, 0.3806, 0.5148, 0.3806, 0.5148, 0.3806, 0.5148, 0.3806, 0.245, 0.2142, 0.245, 0.2142, 0.245, 0.2142, 0.245, 0.2142, 0.245, 0.2142, 0.245, 0.2142, 0.245, 0.2142, 0.245, 0.2142, 0.2589, 0.2505, 0.2589, 0.2505, 0.2589, 0.2505, 0.2589, 0.2505, 0.5114, 0.1893, 0.5141, 0.215, 0.5026, 0.2247, 0.4974, 0.1777, 0.5467, 0.2224, 0.5511, 0.1846, 0.5691, 0.1686, 0.5591, 0.2384, 0.5141, 0.215, 0.5467, 0.2224, 0.5591, 0.2384, 0.5026, 0.2247, 0.5511, 0.1846, 0.5114, 0.1893, 0.4974, 0.1777, 0.5691, 0.1686, 0.7802, 0.2075, 0.8512, 0.2038, 0.8518, 0.2242, 0.7805, 0.2293, 0.8854, 0.2276, 0.8857, 0.2482, 0.8758, 0.2613, 0.8736, 0.2232, 0.7433, 0.2631, 0.7433, 0.2345, 0.7558, 0.23, 0.7558, 0.2673, 0.8312, 0.3012, 0.8107, 0.3009, 0.7842, 0.2904, 0.8482, 0.2907, 0.8464, 0.2681, 0.7814, 0.2661, 0.8138, 0.2494, 0.7558, 0.2673, 0.7558, 0.23, 0.7805, 0.2293, 0.7814, 0.2661, 0.8482, 0.2907, 0.7842, 0.2904, 0.7814, 0.2661, 0.8464, 0.2681, 0.8736, 0.2232, 0.8758, 0.2613, 0.8464, 0.2681, 0.8518, 0.2242, 0.8518, 0.2242, 0.8464, 0.2681, 0.8138, 0.2494, 0.7805, 0.2293, 0.8518, 0.2242, 0.8138, 0.2494, 0.7814, 0.2661, 0.7805, 0.2293, 0.8138, 0.2494, 0.5822, 0.8678, 0.5826, 0.9234, 0.5665, 0.9361, 0.5657, 0.8421, 0.6386, 0.9524, 0.6398, 0.8909, 0.6533, 0.8793, 0.6593, 0.9834, 0.5826, 0.9234, 0.6386, 0.9524, 0.6593, 0.9834, 0.5665, 0.9361, 0.6398, 0.8909, 0.5822, 0.8678, 0.5657, 0.8421, 0.6533, 0.8793, 0.8585, 0.866, 0.918, 0.866, 0.918, 0.887, 0.8585, 0.887, 0.787, 0.8725, 0.784, 0.922, 0.7353, 0.9595, 0.7723, 0.8778, 0.9123, 0.904, 0.8652, 0.904, 0.8549, 0.8873, 0.9225, 0.8873, 0.8149, 0.8579, 0.8149, 0.8151, 0.8337, 0.8057, 0.8337, 0.8673, 0.9184, 0.8641, 0.8569, 0.8641, 0.8877, 0.8371, 0.8568, 0.8087, 0.8568, 0.8637, 0.834, 0.8637, 0.834, 0.8087, 0.8572, 0.7881, 0.9188, 0.7881, 0.9188, 0.8099, 0.8572, 0.8099, 0.7723, 0.8778, 0.7353, 0.9595, 0.7603, 0.8664, 0.777, 0.8484, 0.245, 0.2142, 0.245, 0.2142, 0.245, 0.2142, 0.245, 0.2142, 0.8569, 0.8641, 0.8569, 0.8102, 0.8877, 0.8371, 0.8569, 0.8102, 0.9184, 0.8102, 0.8877, 0.8371, 0.9184, 0.8102, 0.9184, 0.8641, 0.8877, 0.8371, 0.6222, 0.4654, 0.58, 0.4654, 0.5798, 0.4115, 0.5882, 0.4115, 0.5882, 0.4359, 0.6133, 0.436, 0.6133, 0.4115, 0.6223, 0.4115, 0.5148, 0.3806, 0.5148, 0.3806, 0.5148, 0.3806, 0.5148, 0.3806, 0.5148, 0.3806, 0.5148, 0.3806, 0.5148, 0.3806, 0.5148, 0.3806, 0.245, 0.2142, 0.245, 0.2142, 0.245, 0.2142, 0.245, 0.2142, 0.245, 0.2142, 0.245, 0.2142, 0.245, 0.2142, 0.245, 0.2142, 0.5148, 0.3806, 0.5148, 0.3806, 0.5148, 0.3806, 0.5148, 0.3806, 0.3647, 0.3535, 0.3647, 0.3535, 0.3647, 0.3535, 0.3647, 0.3535, 0.5148, 0.3806, 0.5148, 0.3806, 0.5148, 0.3806, 0.5148, 0.3806, 0.5148, 0.3806, 0.5148, 0.3806, 0.5148, 0.3806, 0.5148, 0.3806, 0.5446, 0.344, 0.5446, 0.344, 0.5446, 0.344, 0.5446, 0.344, 0.5148, 0.3806, 0.5148, 0.3806, 0.5148, 0.3806, 0.5148, 0.3806, 0.5148, 0.3806, 0.5148, 0.3806, 0.5148, 0.3806, 0.5148, 0.3806, 0.5446, 0.344, 0.5446, 0.344, 0.5446, 0.344, 0.5446, 0.344, 0.5148, 0.3806, 0.5148, 0.3806, 0.5148, 0.3806, 0.5148, 0.3806, 0.245, 0.2142, 0.245, 0.2142, 0.245, 0.2142, 0.245, 0.2142, 0.5847, 0.2807, 0.5798, 0.2526, 0.5974, 0.2496, 0.6, 0.2782, 0.245, 0.2142, 0.245, 0.2142, 0.245, 0.2142, 0.245, 0.2142, 0.5859, 0.311, 0.5847, 0.2807, 0.6, 0.2782, 0.6072, 0.3164, 0.6529, 0.3068, 0.6237, 0.299, 0.6325, 0.2899, 0.6529, 0.2721, 0.6072, 0.3164, 0.6, 0.2782, 0.6166, 0.2768, 0.6237, 0.299, 0.6417, 0.3319, 0.6072, 0.3164, 0.6237, 0.299, 0.6529, 0.3068, 0.6, 0.2782, 0.5974, 0.2496, 0.626, 0.2513, 0.6166, 0.2768, 0.6529, 0.2721, 0.6325, 0.2899, 0.6256, 0.276, 0.6166, 0.2768, 0.626, 0.2513, 0.6529, 0.2721, 0.6256, 0.276, 0.245, 0.2142, 0.245, 0.2142, 0.245, 0.2142, 0.6237, 0.299, 0.6166, 0.2768, 0.6256, 0.276, 0.6325, 0.2899, 0.6922, 0.3611, 0.7353, 0.3594, 0.7358, 0.3738, 0.6929, 0.3746, 0.7034, 0.3464, 0.7174, 0.3469, 0.7353, 0.3594, 0.6922, 0.3611, 0.245, 0.2142, 0.245, 0.2142, 0.245, 0.2142, 0.245, 0.2142, 0.8146, 0.3436, 0.8288, 0.3435, 0.8331, 0.3604, 0.7842, 0.359, 0.7482, 0.3431, 0.7706, 0.3431, 0.7829, 0.3588, 0.7359, 0.3588, 0.7837, 0.3741, 0.8324, 0.3753, 0.8287, 0.4166, 0.8135, 0.3878, 0.6015, 0.6855, 0.6581, 0.6855, 0.6581, 0.7421, 0.6015, 0.7421, 0.7842, 0.359, 0.8331, 0.3604, 0.8324, 0.3753, 0.7837, 0.3741, 0.7353, 0.3594, 0.7842, 0.359, 0.7837, 0.3741, 0.7358, 0.3738, 0.7589, 0.411, 0.744, 0.3963, 0.7717, 0.3966, 0.7353, 0.3745, 0.7825, 0.3745, 0.7717, 0.3966, 0.744, 0.3963, 0.6929, 0.3746, 0.7358, 0.3738, 0.7103, 0.3836, 0.6975, 0.4179, 0.245, 0.2142, 0.245, 0.2142, 0.245, 0.2142])
me_plane.update()

# ---- objects
ob_refrence = bpy.data.objects.new('refrence', None)
ob_plane = bpy.data.objects.new('Plane', me_plane)

# ---- transforms, parenting, visibility, modifiers, constraints
ob_refrence.location = (0.0, 0.0, 0.0)
ob_refrence.rotation_euler = (1.599, 0.0, 0.0)
ob_refrence.empty_display_type = 'IMAGE'
ob_refrence.empty_display_size = 5.0
ob_plane.location = (0.0203, -0.3082, 0.002076)
ob_plane.rotation_euler = (1.597, 0.0, 0.0)
_m = ob_plane.modifiers.new('Mirror', 'MIRROR')
_m.use_axis = (False, False, True)
_m.use_clip = True
_m.use_mirror_vertex_groups = False
_m.merge_threshold = 0.012
_m.mirror_object = ob_refrence

# ---- collection membership
col_collection.objects.link(ob_refrence)
col_collection.objects.link(ob_plane)

# ---- scene / render settings (as saved in the file)
scene.frame_start = 1; scene.frame_end = 250; scene.frame_set(8)
scene.render.engine = 'BLENDER_EEVEE_NEXT'
scene.cycles.sampling_pattern = 'TABULATED_SOBOL'
scene.view_settings.view_transform = 'Filmic'
bpy.context.view_layer.update()

# ---- added for rendering (the .blend has no active camera and no usable light): camera, sun
cam_auto = bpy.data.cameras.new('AutoCamera')
cam_auto.lens = 50.0
cam_auto.sensor_width = 36.0
cam_auto.clip_end = 1000.0
ob_auto_camera = bpy.data.objects.new('AutoCamera', cam_auto)
scene.collection.objects.link(ob_auto_camera)
ob_auto_camera.location = (4.31084, -5.36446, 3.75378)
ob_auto_camera.rotation_euler = (1.09748, -7.21219e-08, 0.694738)
scene.camera = ob_auto_camera
light_auto_sun = bpy.data.lights.new('AutoSun', 'SUN')
light_auto_sun.energy = 3.0
light_auto_sun.angle = 0.0523599
ob_auto_sun = bpy.data.objects.new('AutoSun', light_auto_sun)
scene.collection.objects.link(ob_auto_sun)
ob_auto_sun.rotation_euler = (0.872665, 0.174533, 0.523599)
bpy.context.view_layer.update()
